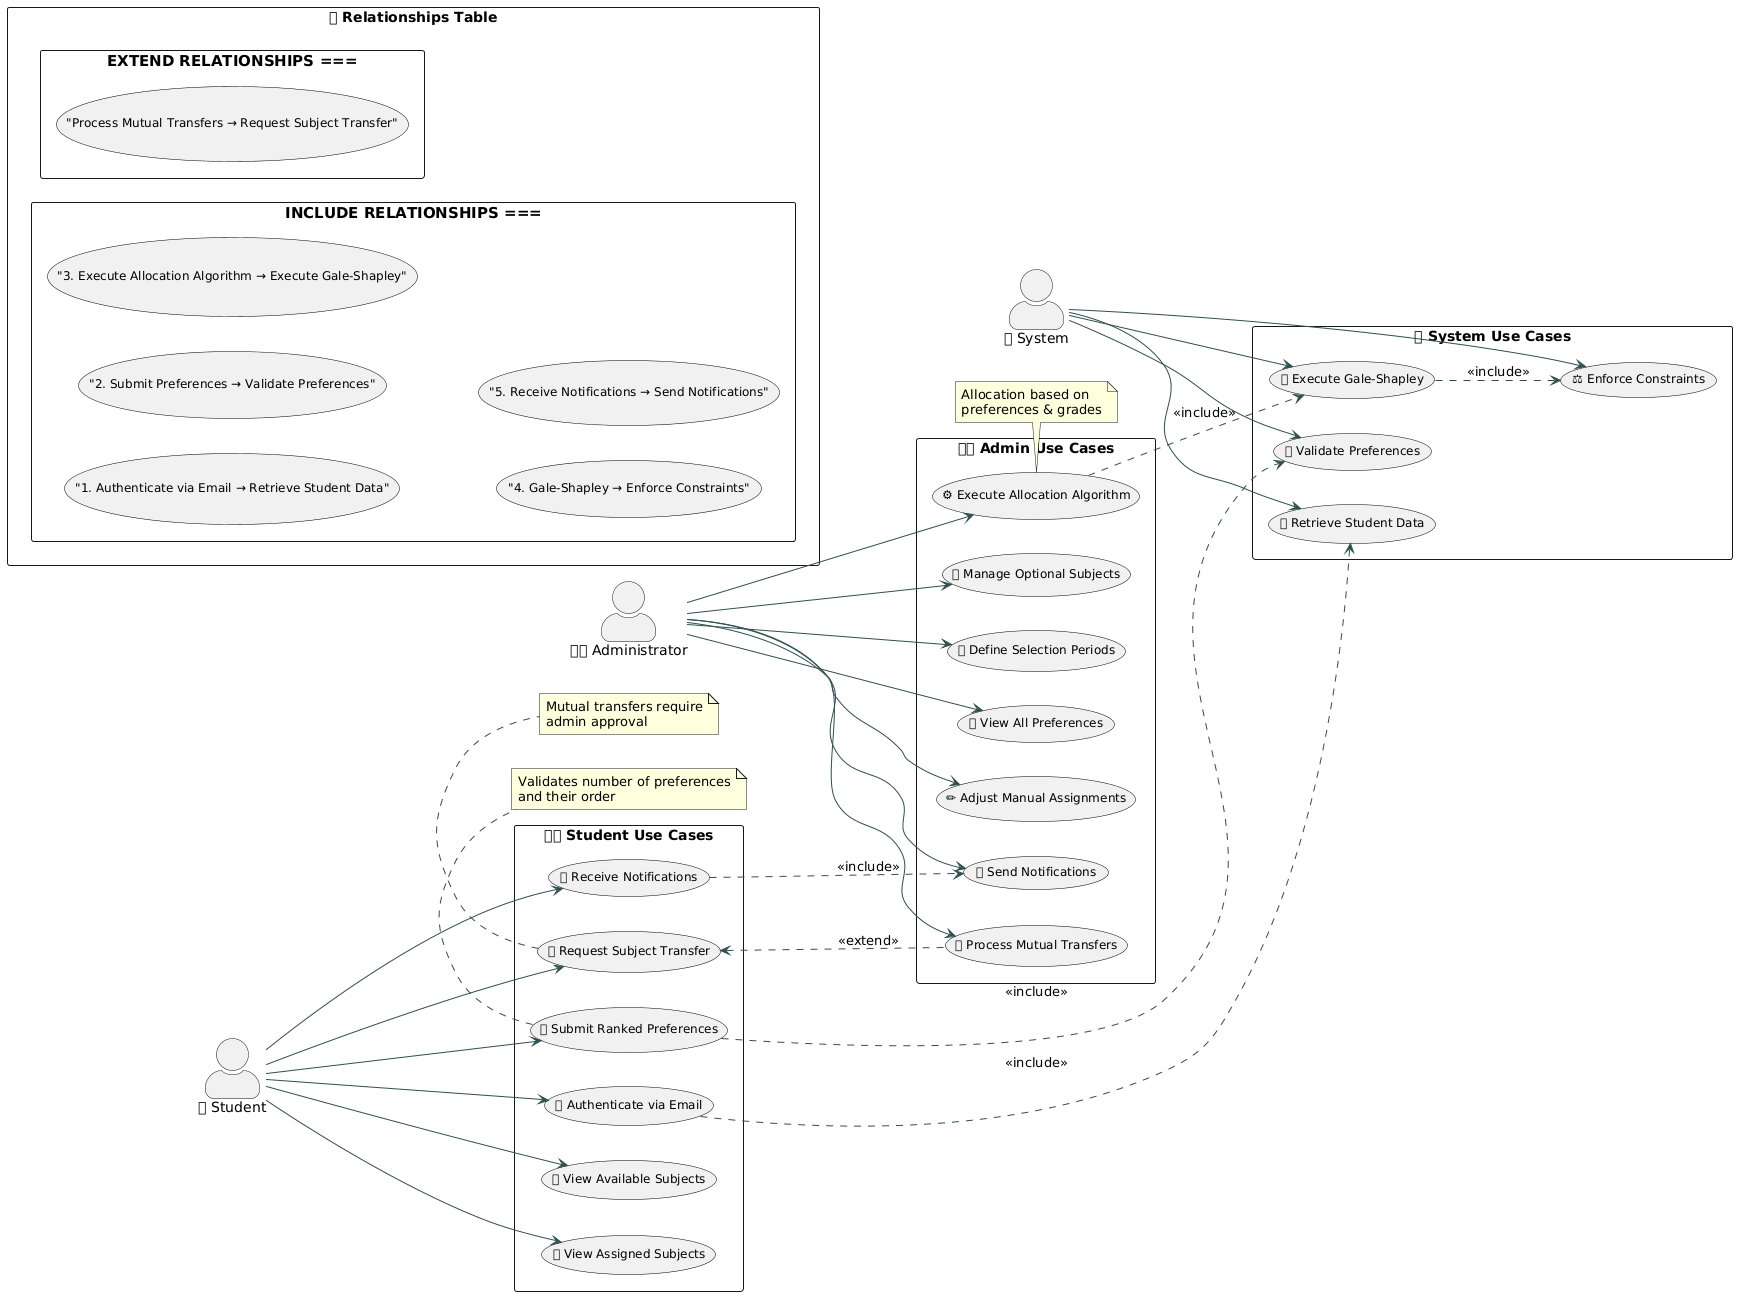

The diagram above was rendered by PlantUML. Its source (embedded in the PNG):
@startuml
left to right direction
skinparam packageStyle rectangle
skinparam actorStyle awesome
skinparam usecase {
  BackgroundColor<<Student>> LightSkyBlue
  BackgroundColor<<Admin>> LightGoldenRodYellow
  BackgroundColor<<System>> LightGreen
  BorderColor Black
  FontSize 12
  ArrowColor DarkSlateGray
}

'=============================
' Actors
'=============================
actor "🎓 Student" as Student
actor "🧑💼 Administrator" as Admin
actor "🤖 System" as System

'=============================
' Student Use Cases
'=============================
package "👨🎓 Student Use Cases" {
  (🔑 Authenticate via Email) as AuthenticateViaEmail
  (📚 View Available Subjects) as ViewAvailableSubjects
  (📝 Submit Ranked Preferences) as SubmitRankedPreferences
  (📖 View Assigned Subjects) as ViewAssignedSubjects
  (🔄 Request Subject Transfer) as RequestSubjectTransfer
  (📧 Receive Notifications) as ReceiveNotifications
}

'=============================
' Admin Use Cases
'=============================
package "👩💼 Admin Use Cases" {
  (➕ Manage Optional Subjects) as ManageOptionalSubjects
  (📅 Define Selection Periods) as DefineSelectionPeriods
  (📊 View All Preferences) as ViewAllPreferences
  (⚙ Execute Allocation Algorithm) as ExecuteAllocationAlgorithm
  (✏ Adjust Manual Assignments) as AdjustManualAssignments
  (🔀 Process Mutual Transfers) as ProcessMutualTransfers
  (📨 Send Notifications) as SendNotifications
}

'=============================
' System Use Cases
'=============================
package "🤖 System Use Cases" {
  (📥 Retrieve Student Data) as RetrieveStudentData
  (📊 Execute Gale-Shapley) as ExecuteGaleShapley
  (✅ Validate Preferences) as ValidatePreferences
  (⚖ Enforce Constraints) as EnforceConstraints
}

'=============================
' Actor connections - Linii mai curate
'=============================
Student -down-> AuthenticateViaEmail
Student -down-> ViewAvailableSubjects
Student -down-> SubmitRankedPreferences
Student -down-> ViewAssignedSubjects
Student -down-> RequestSubjectTransfer
Student -down-> ReceiveNotifications

Admin -down-> ManageOptionalSubjects
Admin -down-> DefineSelectionPeriods
Admin -down-> ViewAllPreferences
Admin -down-> ExecuteAllocationAlgorithm
Admin -down-> AdjustManualAssignments
Admin -down-> ProcessMutualTransfers
Admin -down-> SendNotifications

System -down-> RetrieveStudentData
System -down-> ExecuteGaleShapley
System -down-> ValidatePreferences
System -down-> EnforceConstraints

'=============================
' Notes
'=============================
note bottom of SubmitRankedPreferences
  Validates number of preferences
  and their order
end note

note bottom of ExecuteAllocationAlgorithm
  Allocation based on
  preferences & grades
end note

note bottom of RequestSubjectTransfer
  Mutual transfers require
  admin approval
end note

'=============================
' INCLUDE RELATIONSHIPS - Cu săgeți punctate
'=============================
AuthenticateViaEmail ..> RetrieveStudentData : <<include>>
SubmitRankedPreferences ..> ValidatePreferences : <<include>>
ExecuteAllocationAlgorithm ..> ExecuteGaleShapley : <<include>>
ExecuteGaleShapley ..> EnforceConstraints : <<include>>
ReceiveNotifications ..> SendNotifications : <<include>>

'=============================
' EXTEND RELATIONSHIPS - Cu săgeți punctate
'=============================
RequestSubjectTransfer <.. ProcessMutualTransfers : <<extend>>

'=============================
' Relationships Table on Right Side
'=============================
package "📋 Relationships Table" {
  rectangle "=== INCLUDE RELATIONSHIPS ===" {
    ( "1. Authenticate via Email → Retrieve Student Data" ) as Inc1
    ( "2. Submit Preferences → Validate Preferences" ) as Inc2
    ( "3. Execute Allocation Algorithm → Execute Gale-Shapley" ) as Inc3
    ( "4. Gale-Shapley → Enforce Constraints" ) as Inc4
    ( "5. Receive Notifications → Send Notifications" ) as Inc5
  }
  
  rectangle "=== EXTEND RELATIONSHIPS ===" {
    ( "Process Mutual Transfers → Request Subject Transfer" ) as Ext1
  }
}
@enduml